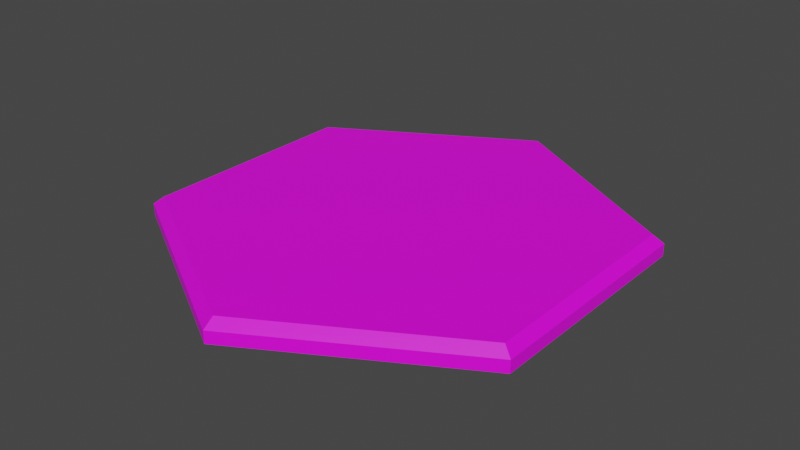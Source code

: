 # Source: tile.blend  (saved by Blender 3.3.6; exported with 4.5.12 LTS)
import bpy
from mathutils import Matrix  # noqa: F401  (used for matrix-valued properties, if any)

bpy.ops.wm.read_factory_settings(use_empty=True)
scene = bpy.context.scene
scene.name = 'Scene'

# ---- collections
col_collection = bpy.data.collections.new('Collection'); scene.collection.children.link(col_collection)

# ---- images (referenced by path relative to the original .blend; pixels are not part of the script)
import os
ASSET_DIR = os.environ.get("B2B_ASSET_DIR", "")  # directory of the original .blend (textures are referenced by path, not embedded)
HERE = os.path.dirname(os.path.abspath(__file__))  # packed textures are extracted next to this script under _unpacked/

def load_image(name, relpath, width, height, colorspace="sRGB"):
    """Load a texture the original file referenced (path relative to the .blend, or extracted next to this script)."""
    p = next((c for c in (os.path.join(HERE, relpath), os.path.join(ASSET_DIR, relpath)) if relpath and os.path.exists(c)), "")
    if p:
        img = bpy.data.images.load(p, check_existing=True)
        img.name = name
    else:  # same state as the original file: an image datablock whose file is absent (Cycles renders it pink)
        img = bpy.data.images.new(name, width, height)
        img.source = "FILE"
        img.filepath = "//" + (relpath or name)
    img.colorspace_settings.name = colorspace
    return img
img_diffuse = load_image('diffuse', 'diffuse.png', 1024, 1024, 'sRGB')

# ---- materials (node trees are filled in below, after node groups)
mat_material = bpy.data.materials.new('Material')
mat_material.alpha_threshold = 0.0
mat_material.use_transparent_shadow = False
mat_material.roughness = 0.5
mat_material.line_color = (0.0, 0.0, 0.0, 1.0)

# ---- material node trees
mat_material.use_nodes = True; mat_material.node_tree.nodes.clear()
_N = mat_material.node_tree.nodes; _L = mat_material.node_tree.links
n0 = _N.new('ShaderNodeOutputMaterial'); n0.name = 'Material Output'; n0.location = (300, 300)
n1 = _N.new('ShaderNodeBsdfPrincipled'); n1.name = 'Principled BSDF'; n1.location = (10, 300)
n1.distribution = 'GGX'
n1.subsurface_method = 'RANDOM_WALK_SKIN'
n1.inputs[3].default_value = 1.45
n1.inputs[27].default_value = (0.0, 0.0, 0.0, 1.0)
n1.inputs[28].default_value = 1.0
n2 = _N.new('ShaderNodeTexImage'); n2.name = 'Image Texture'; n2.location = (-280, 280)
n2.image = img_diffuse
_L.new(n1.outputs[0], n0.inputs[0])
_L.new(n2.outputs[0], n1.inputs[0])
n0.is_active_output = True

# ---- world
world_world = bpy.data.worlds.new('World'); scene.world = world_world
world_world.use_nodes = True; world_world.node_tree.nodes.clear()
_N = world_world.node_tree.nodes; _L = world_world.node_tree.links
n0 = _N.new('ShaderNodeOutputWorld'); n0.name = 'World Output'; n0.location = (300, 300)
n1 = _N.new('ShaderNodeBackground'); n1.name = 'Background'; n1.location = (10, 300)
n1.inputs[0].default_value = (0.05088, 0.05088, 0.05088, 1.0)
_L.new(n1.outputs[0], n0.inputs[0])
n0.is_active_output = True
world_world.color = (0.05088, 0.05088, 0.05088)
world_world.use_sun_shadow = False
world_world.sun_shadow_jitter_overblur = 0.0

# ---- meshes
me_cylinder = bpy.data.meshes.new('Cylinder')
me_cylinder.from_pydata([(0.0, 1.155, -1.118e-08), (1.0, 0.5773, -1.118e-08), (1.0, -0.5773, -1.118e-08), (0.0, -1.155, -1.118e-08), (-1.0, -0.5773, -1.118e-08), (-1.0, 0.5773, -1.118e-08), (0.0, 1.101, 0.1), (0.0, 1.155, 0.06), (0.9538, 0.5507, 0.1), (1.0, 0.5773, 0.06), (0.9538, -0.5507, 0.1), (1.0, -0.5773, 0.06), (0.0, -1.101, 0.1), (0.0, -1.155, 0.06), (-0.9538, -0.5507, 0.1), (-1.0, -0.5773, 0.06), (-0.9538, 0.5507, 0.1), (-1.0, 0.5773, 0.06)], [], [(5, 17, 7, 0), (2, 11, 13, 3), (3, 13, 15, 4), (4, 15, 17, 5), (0, 7, 9, 1), (1, 9, 11, 2), (0, 1, 2, 3, 4, 5), (9, 7, 6, 8), (11, 9, 8, 10), (13, 11, 10, 12), (15, 13, 12, 14), (17, 15, 14, 16), (7, 17, 16, 6), (8, 6, 16, 14, 12, 10)])
_uv = me_cylinder.uv_layers.new(name='UVMap')
_uv.uv.foreach_set('vector', [0.9516, 0.08373, 0.9573, 0.0809, 0.9572, 0.1644, 0.9517, 0.1608, 0.8157, 0.1559, 0.8098, 0.1588, 0.816, 0.07559, 0.8213, 0.07911, 0.8213, 0.07911, 0.816, 0.07559, 0.8884, 0.03395, 0.8879, 0.0405, 0.8879, 0.0405, 0.8884, 0.03395, 0.9573, 0.0809, 0.9516, 0.08373, 0.9517, 0.1608, 0.9572, 0.1644, 0.882, 0.2007, 0.8824, 0.1943, 0.8824, 0.1943, 0.882, 0.2007, 0.8098, 0.1588, 0.8157, 0.1559, 0.9517, 0.1608, 0.8824, 0.1943, 0.8157, 0.1559, 0.8213, 0.07911, 0.8879, 0.0405, 0.9516, 0.08373, 0.882, 0.2007, 0.9572, 0.1644, 0.9627, 0.1677, 0.8819, 0.2068, 0.8098, 0.1588, 0.882, 0.2007, 0.8819, 0.2068, 0.8042, 0.1619, 0.816, 0.07559, 0.8098, 0.1588, 0.8042, 0.1619, 0.8107, 0.07244, 0.8884, 0.03395, 0.816, 0.07559, 0.8107, 0.07244, 0.8884, 0.02756, 0.9573, 0.0809, 0.8884, 0.03395, 0.8884, 0.02756, 0.9627, 0.07791, 0.9572, 0.1644, 0.9573, 0.0809, 0.9627, 0.07791, 0.9627, 0.1677, 0.866, 0.75, 0.433, 0.9999, 9.307e-05, 0.75, 9.304e-05, 0.25, 0.433, 9.31e-05, 0.866, 0.25])
me_cylinder.materials.append(mat_material)
me_cylinder.use_paint_bone_selection = False
me_cylinder.use_paint_mask = True
me_cylinder.update()

# ---- objects
ob_cylinder = bpy.data.objects.new('Cylinder', me_cylinder)

# ---- transforms, parenting, visibility, modifiers, constraints
ob_cylinder.location = (0.0, 0.0, 0.0)

# ---- collection membership
col_collection.objects.link(ob_cylinder)

# ---- scene / render settings (as saved in the file)
scene.frame_start = 1; scene.frame_end = 250; scene.frame_set(1)
scene.render.engine = 'BLENDER_EEVEE_NEXT'
scene.cycles.sampling_pattern = 'TABULATED_SOBOL'
scene.cycles.use_light_tree = False
scene.view_settings.view_transform = 'Filmic'
bpy.context.view_layer.update()

# ---- added for rendering (the .blend has no active camera and no usable light): camera, sun
cam_auto = bpy.data.cameras.new('AutoCamera')
cam_auto.lens = 50.0
cam_auto.sensor_width = 36.0
cam_auto.clip_end = 1000.0
ob_auto_camera = bpy.data.objects.new('AutoCamera', cam_auto)
scene.collection.objects.link(ob_auto_camera)
ob_auto_camera.location = (2.82812, -3.39374, 2.3125)
ob_auto_camera.rotation_euler = (1.09748, -7.21219e-08, 0.694738)
scene.camera = ob_auto_camera
light_auto_sun = bpy.data.lights.new('AutoSun', 'SUN')
light_auto_sun.energy = 3.0
light_auto_sun.angle = 0.0523599
ob_auto_sun = bpy.data.objects.new('AutoSun', light_auto_sun)
scene.collection.objects.link(ob_auto_sun)
ob_auto_sun.rotation_euler = (0.872665, 0.174533, 0.523599)
bpy.context.view_layer.update()
